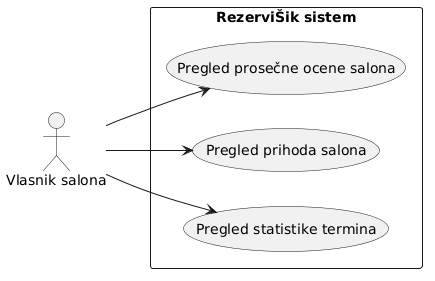

The diagram above was rendered by PlantUML. Its source (embedded in the PNG):
@startuml
left to right direction

actor "Vlasnik salona" as Owner

rectangle "RezerviŠik sistem" {

  (Pregled statistike termina) as UC1
  (Pregled prihoda salona) as UC2
  (Pregled prosečne ocene salona) as UC3

}

Owner --> UC1
Owner --> UC2
Owner --> UC3
@enduml